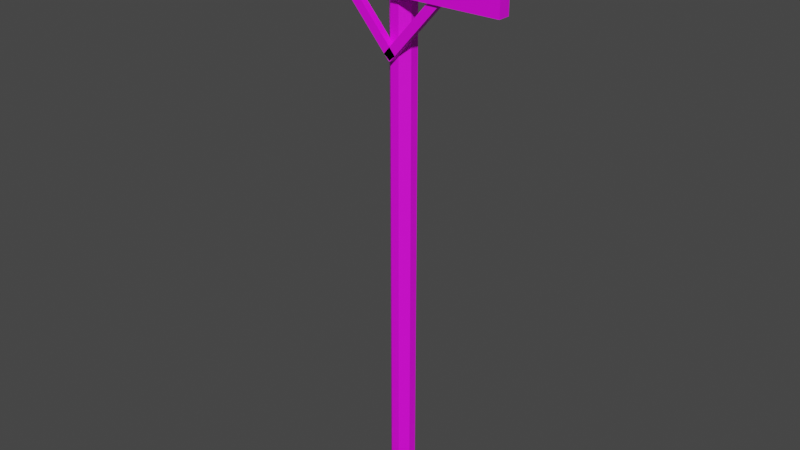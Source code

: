 # Source: Pilone_Electrique.blend  (saved by Blender 2.90.8; exported with 4.5.12 LTS)
import bpy
from mathutils import Matrix  # noqa: F401  (used for matrix-valued properties, if any)

bpy.ops.wm.read_factory_settings(use_empty=True)
scene = bpy.context.scene
scene.name = 'Scene'

# ---- collections
col_collection = bpy.data.collections.new('Collection'); scene.collection.children.link(col_collection)

# ---- images (referenced by path relative to the original .blend; pixels are not part of the script)
import os
ASSET_DIR = os.environ.get("B2B_ASSET_DIR", "")  # directory of the original .blend (textures are referenced by path, not embedded)
HERE = os.path.dirname(os.path.abspath(__file__))  # packed textures are extracted next to this script under _unpacked/

def load_image(name, relpath, width, height, colorspace="sRGB"):
    """Load a texture the original file referenced (path relative to the .blend, or extracted next to this script)."""
    p = next((c for c in (os.path.join(HERE, relpath), os.path.join(ASSET_DIR, relpath)) if relpath and os.path.exists(c)), "")
    if p:
        img = bpy.data.images.load(p, check_existing=True)
        img.name = name
    else:  # same state as the original file: an image datablock whose file is absent (Cycles renders it pink)
        img = bpy.data.images.new(name, width, height)
        img.source = "FILE"
        img.filepath = "//" + (relpath or name)
    img.colorspace_settings.name = colorspace
    return img
img_palette_sga_4x_png = load_image('Palette_SGA@4x.png', 'Palette_SGA@4x.png', 1024, 1024, 'sRGB')

# ---- materials (node trees are filled in below, after node groups)
mat_material_001 = bpy.data.materials.new('Material.001')
mat_material_001.use_transparent_shadow = False

# ---- material node trees
mat_material_001.use_nodes = True; mat_material_001.node_tree.nodes.clear()
_N = mat_material_001.node_tree.nodes; _L = mat_material_001.node_tree.links
n0 = _N.new('ShaderNodeBsdfPrincipled'); n0.name = 'Principled BSDF'; n0.location = (10, 300)
n0.distribution = 'GGX'
n0.subsurface_method = 'BURLEY'
n0.inputs[3].default_value = 1.45
n0.inputs[27].default_value = (0.0, 0.0, 0.0, 1.0)
n0.inputs[28].default_value = 1.0
n1 = _N.new('ShaderNodeOutputMaterial'); n1.name = 'Material Output'; n1.location = (300, 300)
n2 = _N.new('ShaderNodeTexImage'); n2.name = 'Image Texture'; n2.location = (-468, 194)
n2.image = img_palette_sga_4x_png
_L.new(n0.outputs[0], n1.inputs[0])
_L.new(n2.outputs[0], n0.inputs[0])
n1.is_active_output = True

# ---- world
world_world = bpy.data.worlds.new('World'); scene.world = world_world
world_world.use_nodes = True; world_world.node_tree.nodes.clear()
_N = world_world.node_tree.nodes; _L = world_world.node_tree.links
n0 = _N.new('ShaderNodeOutputWorld'); n0.name = 'World Output'; n0.location = (300, 300)
n1 = _N.new('ShaderNodeBackground'); n1.name = 'Background'; n1.location = (10, 300)
n1.inputs[0].default_value = (0.05088, 0.05088, 0.05088, 1.0)
_L.new(n1.outputs[0], n0.inputs[0])
n0.is_active_output = True
world_world.color = (0.05088, 0.05088, 0.05088)
world_world.use_sun_shadow = False
world_world.sun_shadow_jitter_overblur = 0.0

# ---- meshes
me_cube_002 = bpy.data.meshes.new('Cube.002')
me_cube_002.from_pydata([(-0.3647, -1.0, -1.0), (-1.0, -0.3647, -1.0), (-1.0, -0.3647, 47.47), (-0.3647, -1.0, 47.47), (-1.0, 0.3647, -1.0), (-0.3647, 1.0, -1.0), (-0.3647, 1.0, 47.47), (-1.0, 0.3647, 47.47), (1.0, -0.3647, -1.0), (0.3647, -1.0, -1.0), (0.3647, -1.0, 47.47), (1.0, -0.3647, 47.47), (0.3647, 1.0, -1.0), (1.0, 0.3647, -1.0), (1.0, 0.3647, 47.47), (0.3647, 1.0, 47.47), (-0.3647, -1.0, 5.058), (-0.3647, -1.0, 11.12), (-0.3647, -1.0, 17.17), (-0.3647, -1.0, 23.23), (-0.3647, -1.0, 29.29), (-0.3647, -1.0, 35.35), (-0.3647, -1.0, 41.41), (-1.0, -0.3647, 41.41), (-1.0, -0.3647, 35.35), (-1.0, -0.3647, 29.29), (-1.0, -0.3647, 23.23), (-1.0, -0.3647, 17.17), (-1.0, -0.3647, 11.12), (-1.0, -0.3647, 5.058), (-0.3647, 1.0, 41.41), (-0.3647, 1.0, 35.35), (-0.3647, 1.0, 29.29), (-0.3647, 1.0, 23.23), (-0.3647, 1.0, 17.17), (-0.3647, 1.0, 11.12), (-0.3647, 1.0, 5.058), (-1.0, 0.3647, 5.058), (-1.0, 0.3647, 11.12), (-1.0, 0.3647, 17.17), (-1.0, 0.3647, 23.23), (-1.0, 0.3647, 29.29), (-1.0, 0.3647, 35.35), (-1.0, 0.3647, 41.41), (1.0, 0.3647, 41.41), (1.0, 0.3647, 35.35), (1.0, 0.3647, 29.29), (1.0, 0.3647, 23.23), (1.0, 0.3647, 17.17), (1.0, 0.3647, 11.12), (1.0, 0.3647, 5.058), (0.3647, 1.0, 5.058), (0.3647, 1.0, 11.12), (0.3647, 1.0, 17.17), (0.3647, 1.0, 23.23), (0.3647, 1.0, 29.29), (0.3647, 1.0, 35.35), (0.3647, 1.0, 41.41), (0.3647, -1.0, 41.41), (0.3647, -1.0, 35.35), (0.3647, -1.0, 29.29), (0.3647, -1.0, 23.23), (0.3647, -1.0, 17.17), (0.3647, -1.0, 11.12), (0.3647, -1.0, 5.058), (1.0, -0.3647, 5.058), (1.0, -0.3647, 11.12), (1.0, -0.3647, 17.17), (1.0, -0.3647, 23.23), (1.0, -0.3647, 29.29), (1.0, -0.3647, 35.35), (1.0, -0.3647, 41.41), (-0.3647, -1.0, 38.38), (-1.0, -0.3647, 38.38), (-0.3647, 1.0, 38.38), (-1.0, 0.3647, 38.38), (1.0, 0.3647, 38.38), (0.3647, 1.0, 38.38), (0.3647, -1.0, 38.38), (1.0, -0.3647, 38.38)], [], [(58, 10, 3, 22), (44, 14, 11, 71), (14, 15, 6, 7, 2, 3, 10, 11), (23, 2, 7, 43), (30, 6, 15, 57), (22, 3, 2, 23), (36, 5, 4, 37), (50, 13, 12, 51), (64, 9, 8, 65), (4, 5, 12, 13, 8, 9, 0, 1), (10, 58, 71, 11), (78, 59, 70, 79), (59, 60, 69, 70), (60, 61, 68, 69), (61, 62, 67, 68), (62, 63, 66, 67), (63, 64, 65, 66), (14, 44, 57, 15), (76, 45, 56, 77), (45, 46, 55, 56), (46, 47, 54, 55), (47, 48, 53, 54), (48, 49, 52, 53), (49, 50, 51, 52), (6, 30, 43, 7), (74, 31, 42, 75), (31, 32, 41, 42), (32, 33, 40, 41), (33, 34, 39, 40), (34, 35, 38, 39), (35, 36, 37, 38), (0, 16, 29, 1), (16, 17, 28, 29), (17, 18, 27, 28), (18, 19, 26, 27), (19, 20, 25, 26), (20, 21, 24, 25), (72, 22, 23, 73), (5, 36, 51, 12), (36, 35, 52, 51), (35, 34, 53, 52), (34, 33, 54, 53), (33, 32, 55, 54), (32, 31, 56, 55), (74, 30, 57, 77), (1, 29, 37, 4), (29, 28, 38, 37), (28, 27, 39, 38), (27, 26, 40, 39), (26, 25, 41, 40), (25, 24, 42, 41), (73, 23, 43, 75), (13, 50, 65, 8), (50, 49, 66, 65), (49, 48, 67, 66), (48, 47, 68, 67), (47, 46, 69, 68), (46, 45, 70, 69), (76, 44, 71, 79), (9, 64, 16, 0), (64, 63, 17, 16), (63, 62, 18, 17), (62, 61, 19, 18), (61, 60, 20, 19), (60, 59, 21, 20), (78, 58, 22, 72), (59, 78, 72, 21), (45, 76, 79, 70), (24, 73, 75, 42), (31, 74, 77, 56), (21, 72, 73, 24), (30, 74, 75, 43), (44, 76, 77, 57), (58, 78, 79, 71)])
_uv = me_cube_002.uv_layers.new(name='UVMap')
_uv.uv.foreach_set('vector', [0.4269, 0.9465, 0.4269, 0.9587, 0.4242, 0.9587, 0.4242, 0.9465, 0.4293, 0.9465, 0.4293, 0.9587, 0.4293, 0.9587, 0.4293, 0.9465, 0.5881, 0.6706, 0.5857, 0.6706, 0.583, 0.6706, 0.5806, 0.6706, 0.5806, 0.6706, 0.583, 0.6706, 0.5857, 0.6706, 0.5881, 0.6706, 0.4219, 0.9465, 0.4219, 0.9587, 0.4219, 0.9587, 0.4219, 0.9465, 0.4242, 0.9465, 0.4242, 0.9587, 0.4269, 0.9587, 0.4269, 0.9465, 0.4242, 0.9465, 0.4242, 0.9587, 0.4219, 0.9587, 0.4219, 0.9465, 0.4242, 0.8729, 0.4242, 0.8606, 0.4219, 0.8606, 0.4219, 0.8729, 0.4293, 0.8729, 0.4293, 0.8606, 0.4269, 0.8606, 0.4269, 0.8729, 0.4269, 0.8729, 0.4269, 0.8606, 0.4293, 0.8606, 0.4293, 0.8729, 0.4219, 0.8606, 0.4242, 0.8606, 0.4269, 0.8606, 0.4293, 0.8606, 0.4293, 0.8606, 0.4269, 0.8606, 0.4242, 0.8606, 0.4219, 0.8606, 0.4269, 0.9587, 0.4269, 0.9465, 0.4293, 0.9465, 0.4293, 0.9587, 0.4269, 0.9403, 0.4269, 0.9342, 0.4293, 0.9342, 0.4293, 0.9403, 0.4269, 0.9342, 0.4269, 0.9219, 0.4293, 0.9219, 0.4293, 0.9342, 0.4269, 0.9219, 0.4269, 0.9097, 0.4293, 0.9097, 0.4293, 0.9219, 0.3922, 0.9685, 0.3922, 0.9562, 0.3946, 0.9562, 0.3946, 0.9685, 0.3922, 0.9562, 0.3922, 0.9439, 0.3946, 0.9439, 0.3946, 0.9562, 0.4269, 0.8851, 0.4269, 0.8729, 0.4293, 0.8729, 0.4293, 0.8851, 0.4293, 0.9587, 0.4293, 0.9465, 0.4269, 0.9465, 0.4269, 0.9587, 0.4293, 0.9403, 0.4293, 0.9342, 0.4269, 0.9342, 0.4269, 0.9403, 0.4293, 0.9342, 0.4293, 0.9219, 0.4269, 0.9219, 0.4269, 0.9342, 0.4293, 0.9219, 0.4293, 0.9097, 0.4269, 0.9097, 0.4269, 0.9219, 0.3946, 0.9685, 0.3946, 0.9562, 0.3922, 0.9562, 0.3922, 0.9685, 0.3946, 0.9562, 0.3946, 0.9439, 0.3922, 0.9439, 0.3922, 0.9562, 0.4293, 0.8851, 0.4293, 0.8729, 0.4269, 0.8729, 0.4269, 0.8851, 0.4242, 0.9587, 0.4242, 0.9465, 0.4219, 0.9465, 0.4219, 0.9587, 0.4242, 0.9403, 0.4242, 0.9342, 0.4219, 0.9342, 0.4219, 0.9403, 0.4242, 0.9342, 0.4242, 0.9219, 0.4219, 0.9219, 0.4219, 0.9342, 0.4242, 0.9219, 0.4242, 0.9097, 0.4219, 0.9097, 0.4219, 0.9219, 0.3895, 0.9685, 0.3895, 0.9562, 0.3871, 0.9562, 0.3871, 0.9685, 0.3895, 0.9562, 0.3895, 0.9439, 0.3871, 0.9439, 0.3871, 0.9562, 0.4242, 0.8851, 0.4242, 0.8729, 0.4219, 0.8729, 0.4219, 0.8851, 0.4242, 0.8606, 0.4242, 0.8729, 0.4219, 0.8729, 0.4219, 0.8606, 0.4242, 0.8729, 0.4242, 0.8851, 0.4219, 0.8851, 0.4219, 0.8729, 0.3895, 0.9439, 0.3895, 0.9562, 0.3871, 0.9562, 0.3871, 0.9439, 0.3895, 0.9562, 0.3895, 0.9685, 0.3871, 0.9685, 0.3871, 0.9562, 0.4242, 0.9097, 0.4242, 0.9219, 0.4219, 0.9219, 0.4219, 0.9097, 0.4242, 0.9219, 0.4242, 0.9342, 0.4219, 0.9342, 0.4219, 0.9219, 0.4193, 0.808, 0.4193, 0.8142, 0.4169, 0.8142, 0.4169, 0.808, 0.4242, 0.8606, 0.4242, 0.8729, 0.4269, 0.8729, 0.4269, 0.8606, 0.4242, 0.8729, 0.4242, 0.8851, 0.4269, 0.8851, 0.4269, 0.8729, 0.3895, 0.9439, 0.3895, 0.9562, 0.3922, 0.9562, 0.3922, 0.9439, 0.3895, 0.9562, 0.3895, 0.9685, 0.3922, 0.9685, 0.3922, 0.9562, 0.4242, 0.9097, 0.4242, 0.9219, 0.4269, 0.9219, 0.4269, 0.9097, 0.4242, 0.9219, 0.4242, 0.9342, 0.4269, 0.9342, 0.4269, 0.9219, 0.4193, 0.808, 0.4193, 0.8142, 0.422, 0.8142, 0.422, 0.808, 0.4219, 0.8606, 0.4219, 0.8729, 0.4219, 0.8729, 0.4219, 0.8606, 0.4219, 0.8729, 0.4219, 0.8851, 0.4219, 0.8851, 0.4219, 0.8729, 0.3871, 0.9439, 0.3871, 0.9562, 0.3871, 0.9562, 0.3871, 0.9439, 0.3871, 0.9562, 0.3871, 0.9685, 0.3871, 0.9685, 0.3871, 0.9562, 0.4219, 0.9097, 0.4219, 0.9219, 0.4219, 0.9219, 0.4219, 0.9097, 0.4219, 0.9219, 0.4219, 0.9342, 0.4219, 0.9342, 0.4219, 0.9219, 0.4169, 0.808, 0.4169, 0.8142, 0.4169, 0.8142, 0.4169, 0.808, 0.4293, 0.8606, 0.4293, 0.8729, 0.4293, 0.8729, 0.4293, 0.8606, 0.4293, 0.8729, 0.4293, 0.8851, 0.4293, 0.8851, 0.4293, 0.8729, 0.3946, 0.9439, 0.3946, 0.9562, 0.3946, 0.9562, 0.3946, 0.9439, 0.3946, 0.9562, 0.3946, 0.9685, 0.3946, 0.9685, 0.3946, 0.9562, 0.4293, 0.9097, 0.4293, 0.9219, 0.4293, 0.9219, 0.4293, 0.9097, 0.4293, 0.9219, 0.4293, 0.9342, 0.4293, 0.9342, 0.4293, 0.9219, 0.4244, 0.808, 0.4244, 0.8142, 0.4244, 0.8142, 0.4244, 0.808, 0.4269, 0.8606, 0.4269, 0.8729, 0.4242, 0.8729, 0.4242, 0.8606, 0.4269, 0.8729, 0.4269, 0.8851, 0.4242, 0.8851, 0.4242, 0.8729, 0.3922, 0.9439, 0.3922, 0.9562, 0.3895, 0.9562, 0.3895, 0.9439, 0.3922, 0.9562, 0.3922, 0.9685, 0.3895, 0.9685, 0.3895, 0.9562, 0.4269, 0.9097, 0.4269, 0.9219, 0.4242, 0.9219, 0.4242, 0.9097, 0.4269, 0.9219, 0.4269, 0.9342, 0.4242, 0.9342, 0.4242, 0.9219, 0.422, 0.808, 0.422, 0.8142, 0.4193, 0.8142, 0.4193, 0.808, 0.4269, 0.9342, 0.4269, 0.9403, 0.4242, 0.9403, 0.4242, 0.9342, 0.4293, 0.9342, 0.4293, 0.9403, 0.4293, 0.9403, 0.4293, 0.9342, 0.4219, 0.9342, 0.4219, 0.9403, 0.4219, 0.9403, 0.4219, 0.9342, 0.4242, 0.9342, 0.4242, 0.9403, 0.4269, 0.9403, 0.4269, 0.9342, 0.4242, 0.9342, 0.4242, 0.9403, 0.4219, 0.9403, 0.4219, 0.9342, 0.4193, 0.8142, 0.4193, 0.808, 0.4169, 0.808, 0.4169, 0.8142, 0.4244, 0.8142, 0.4244, 0.808, 0.422, 0.808, 0.422, 0.8142, 0.422, 0.8142, 0.422, 0.808, 0.4244, 0.808, 0.4244, 0.8142])
me_cube_002.materials.append(mat_material_001)
me_cube_002.use_remesh_fix_poles = True
me_cube_002.use_remesh_preserve_attributes = False
me_cube_002.use_mirror_vertex_groups = False
me_cube_002.update()
me_cube_004 = bpy.data.meshes.new('Cube.004')
me_cube_004.from_pydata([(-1.0, -1.0, -1.0), (-1.0, -1.0, 1.0), (-1.0, 1.0, -1.0), (-1.0, 1.0, 1.0), (1.0, -1.0, -1.0), (1.0, -1.0, 1.0), (1.0, 1.0, -1.0), (1.0, 1.0, 1.0), (0.7143, 1.0, -1.0), (0.4286, 1.0, -1.0), (0.1429, 1.0, -1.0), (-0.1429, 1.0, -1.0), (-0.4286, 1.0, -1.0), (-0.7143, 1.0, -1.0), (-0.7143, 1.0, 1.0), (-0.4286, 1.0, 1.0), (-0.1429, 1.0, 1.0), (0.1429, 1.0, 1.0), (0.4286, 1.0, 1.0), (0.7143, 1.0, 1.0), (-0.7143, -1.0, -1.0), (-0.4286, -1.0, -1.0), (-0.1429, -1.0, -1.0), (0.1429, -1.0, -1.0), (0.4286, -1.0, -1.0), (0.7143, -1.0, -1.0), (0.7143, -1.0, 1.0), (0.4286, -1.0, 1.0), (0.1429, -1.0, 1.0), (-0.1429, -1.0, 1.0), (-0.4286, -1.0, 1.0), (-0.7143, -1.0, 1.0)], [], [(0, 1, 3, 2), (8, 19, 7, 6), (6, 7, 5, 4), (20, 31, 1, 0), (8, 6, 4, 25), (14, 3, 1, 31), (7, 19, 26, 5), (19, 18, 27, 26), (18, 17, 28, 27), (17, 16, 29, 28), (16, 15, 30, 29), (15, 14, 31, 30), (2, 13, 20, 0), (13, 12, 21, 20), (12, 11, 22, 21), (11, 10, 23, 22), (10, 9, 24, 23), (9, 8, 25, 24), (4, 5, 26, 25), (25, 26, 27, 24), (24, 27, 28, 23), (23, 28, 29, 22), (22, 29, 30, 21), (21, 30, 31, 20), (2, 3, 14, 13), (13, 14, 15, 12), (12, 15, 16, 11), (11, 16, 17, 10), (10, 17, 18, 9), (9, 18, 19, 8)])
_uv = me_cube_004.uv_layers.new(name='UVMap')
_uv.uv.foreach_set('vector', [0.3909, 0.9463, 0.3909, 0.9497, 0.3909, 0.9497, 0.3909, 0.9463, 0.4504, 0.9463, 0.4504, 0.9497, 0.4603, 0.9497, 0.4603, 0.9463, 0.4603, 0.9463, 0.4603, 0.9497, 0.4603, 0.9497, 0.4603, 0.9463, 0.3958, 0.814, 0.3958, 0.8174, 0.3859, 0.8174, 0.3859, 0.814, 0.4454, 0.814, 0.4553, 0.814, 0.4553, 0.814, 0.4454, 0.814, 0.5595, 0.644, 0.5496, 0.644, 0.5496, 0.644, 0.5595, 0.644, 0.619, 0.644, 0.6091, 0.644, 0.6091, 0.644, 0.619, 0.644, 0.6091, 0.644, 0.5992, 0.644, 0.5992, 0.644, 0.6091, 0.644, 0.5992, 0.644, 0.5893, 0.644, 0.5893, 0.644, 0.5992, 0.644, 0.5893, 0.644, 0.5794, 0.644, 0.5794, 0.644, 0.5893, 0.644, 0.5794, 0.644, 0.5695, 0.644, 0.5695, 0.644, 0.5794, 0.644, 0.5695, 0.644, 0.5595, 0.644, 0.5595, 0.644, 0.5695, 0.644, 0.3859, 0.814, 0.3958, 0.814, 0.3958, 0.814, 0.3859, 0.814, 0.3958, 0.814, 0.4058, 0.814, 0.4058, 0.814, 0.3958, 0.814, 0.4058, 0.814, 0.4157, 0.814, 0.4157, 0.814, 0.4058, 0.814, 0.4157, 0.814, 0.4256, 0.814, 0.4256, 0.814, 0.4157, 0.814, 0.4256, 0.814, 0.4355, 0.814, 0.4355, 0.814, 0.4256, 0.814, 0.4355, 0.814, 0.4454, 0.814, 0.4454, 0.814, 0.4355, 0.814, 0.4553, 0.814, 0.4553, 0.8174, 0.4454, 0.8174, 0.4454, 0.814, 0.4454, 0.814, 0.4454, 0.8174, 0.4355, 0.8174, 0.4355, 0.814, 0.4355, 0.814, 0.4355, 0.8174, 0.4256, 0.8174, 0.4256, 0.814, 0.4256, 0.814, 0.4256, 0.8174, 0.4157, 0.8174, 0.4157, 0.814, 0.4157, 0.814, 0.4157, 0.8174, 0.4058, 0.8174, 0.4058, 0.814, 0.4058, 0.814, 0.4058, 0.8174, 0.3958, 0.8174, 0.3958, 0.814, 0.3909, 0.9463, 0.3909, 0.9497, 0.4008, 0.9497, 0.4008, 0.9463, 0.4008, 0.9463, 0.4008, 0.9497, 0.4107, 0.9497, 0.4107, 0.9463, 0.4107, 0.9463, 0.4107, 0.9497, 0.4206, 0.9497, 0.4206, 0.9463, 0.4206, 0.9463, 0.4206, 0.9497, 0.4305, 0.9497, 0.4305, 0.9463, 0.4305, 0.9463, 0.4305, 0.9497, 0.4405, 0.9497, 0.4405, 0.9463, 0.4405, 0.9463, 0.4405, 0.9497, 0.4504, 0.9497, 0.4504, 0.9463])
me_cube_004.materials.append(mat_material_001)
me_cube_004.use_remesh_fix_poles = True
me_cube_004.use_remesh_preserve_attributes = False
me_cube_004.use_mirror_vertex_groups = False
me_cube_004.update()
me_cube_005 = bpy.data.meshes.new('Cube.005')
me_cube_005.from_pydata([(-1.0, -1.0, -1.0), (-1.0, -1.0, 1.0), (-1.0, 1.0, -1.0), (-1.0, 1.0, 1.0), (1.0, -1.0, -1.0), (1.0, -1.0, 1.0), (1.0, 1.0, -1.0), (1.0, 1.0, 1.0), (0.6667, 1.0, -1.0), (0.3333, 1.0, -1.0), (-2.98e-08, 1.0, -1.0), (-0.3333, 1.0, -1.0), (-0.6667, 1.0, -1.0), (-0.6667, 1.0, 1.0), (-0.3333, 1.0, 1.0), (2.98e-08, 1.0, 1.0), (0.3333, 1.0, 1.0), (0.6667, 1.0, 1.0), (-0.6667, -1.0, -1.0), (-0.3333, -1.0, -1.0), (2.98e-08, -1.0, -1.0), (0.3333, -1.0, -1.0), (0.6667, -1.0, -1.0), (0.6667, -1.0, 1.0), (0.3333, -1.0, 1.0), (-2.98e-08, -1.0, 1.0), (-0.3333, -1.0, 1.0), (-0.6667, -1.0, 1.0), (-1.018, -1.0, -0.79), (-0.8229, -1.0, -1.027), (-1.018, 1.0, -0.79), (-0.8229, 1.0, -1.027), (-0.7818, -1.0, 19.39), (-0.5863, -1.0, 19.15), (-0.7818, 1.0, 19.39), (-0.5863, 1.0, 19.15), (-0.8212, 1.0, 16.02), (-0.8606, 1.0, 12.66), (-0.9001, 1.0, 9.299), (-0.9395, 1.0, 5.936), (-0.9789, 1.0, 2.573), (-0.7835, 1.0, 2.336), (-0.744, 1.0, 5.699), (-0.7046, 1.0, 9.062), (-0.6652, 1.0, 12.43), (-0.6257, 1.0, 15.79), (-0.9789, -1.0, 2.573), (-0.9395, -1.0, 5.936), (-0.9001, -1.0, 9.299), (-0.8606, -1.0, 12.66), (-0.8212, -1.0, 16.02), (-0.6257, -1.0, 15.79), (-0.6652, -1.0, 12.43), (-0.7046, -1.0, 9.062), (-0.744, -1.0, 5.699), (-0.7835, -1.0, 2.336)], [], [(0, 1, 3, 2), (8, 17, 7, 6), (6, 7, 5, 4), (18, 27, 1, 0), (8, 6, 4, 22), (13, 3, 1, 27), (7, 17, 23, 5), (17, 16, 24, 23), (16, 15, 25, 24), (15, 14, 26, 25), (14, 13, 27, 26), (2, 12, 18, 0), (12, 11, 19, 18), (11, 10, 20, 19), (10, 9, 21, 20), (9, 8, 22, 21), (4, 5, 23, 22), (22, 23, 24, 21), (21, 24, 25, 20), (20, 25, 26, 19), (19, 26, 27, 18), (2, 3, 13, 12), (12, 13, 14, 11), (11, 14, 15, 10), (10, 15, 16, 9), (9, 16, 17, 8), (28, 30, 31, 29), (36, 34, 35, 45), (34, 32, 33, 35), (46, 28, 29, 55), (36, 50, 32, 34), (41, 55, 29, 31), (35, 33, 51, 45), (45, 51, 52, 44), (44, 52, 53, 43), (43, 53, 54, 42), (42, 54, 55, 41), (30, 28, 46, 40), (40, 46, 47, 39), (39, 47, 48, 38), (38, 48, 49, 37), (37, 49, 50, 36), (32, 50, 51, 33), (50, 49, 52, 51), (49, 48, 53, 52), (48, 47, 54, 53), (47, 46, 55, 54), (30, 40, 41, 31), (40, 39, 42, 41), (39, 38, 43, 42), (38, 37, 44, 43), (37, 36, 45, 44)])
_uv = me_cube_005.uv_layers.new(name='UVMap')
_uv.uv.foreach_set('vector', [0.4258, 0.9365, 0.4237, 0.9375, 0.4237, 0.9375, 0.4258, 0.9365, 0.4412, 0.946, 0.4391, 0.9469, 0.4422, 0.9488, 0.4443, 0.9478, 0.4443, 0.9478, 0.4422, 0.9488, 0.4422, 0.9488, 0.4443, 0.9478, 0.4239, 0.8061, 0.4219, 0.8071, 0.4188, 0.8052, 0.4208, 0.8043, 0.4362, 0.8137, 0.4393, 0.8156, 0.4393, 0.8156, 0.4362, 0.8137, 0.4268, 0.9394, 0.4237, 0.9375, 0.4237, 0.9375, 0.4268, 0.9394, 0.4422, 0.9488, 0.4391, 0.9469, 0.4391, 0.9469, 0.4422, 0.9488, 0.4391, 0.9469, 0.436, 0.9451, 0.436, 0.9451, 0.4391, 0.9469, 0.436, 0.9451, 0.433, 0.9432, 0.433, 0.9432, 0.436, 0.9451, 0.433, 0.9432, 0.4299, 0.9413, 0.4299, 0.9413, 0.433, 0.9432, 0.4299, 0.9413, 0.4268, 0.9394, 0.4268, 0.9394, 0.4299, 0.9413, 0.4208, 0.8043, 0.4239, 0.8061, 0.4239, 0.8061, 0.4208, 0.8043, 0.4239, 0.8061, 0.427, 0.808, 0.427, 0.808, 0.4239, 0.8061, 0.427, 0.808, 0.4301, 0.8099, 0.4301, 0.8099, 0.427, 0.808, 0.4301, 0.8099, 0.4331, 0.8118, 0.4331, 0.8118, 0.4301, 0.8099, 0.4331, 0.8118, 0.4362, 0.8137, 0.4362, 0.8137, 0.4331, 0.8118, 0.4393, 0.8156, 0.4372, 0.8165, 0.4342, 0.8147, 0.4362, 0.8137, 0.4362, 0.8137, 0.4342, 0.8147, 0.4311, 0.8128, 0.4331, 0.8118, 0.4331, 0.8118, 0.4311, 0.8128, 0.428, 0.8109, 0.4301, 0.8099, 0.4301, 0.8099, 0.428, 0.8109, 0.4249, 0.809, 0.427, 0.808, 0.427, 0.808, 0.4249, 0.809, 0.4219, 0.8071, 0.4239, 0.8061, 0.4258, 0.9365, 0.4237, 0.9375, 0.4268, 0.9394, 0.4289, 0.9384, 0.4289, 0.9384, 0.4268, 0.9394, 0.4299, 0.9413, 0.4319, 0.9403, 0.4319, 0.9403, 0.4299, 0.9413, 0.433, 0.9432, 0.435, 0.9422, 0.435, 0.9422, 0.433, 0.9432, 0.436, 0.9451, 0.4381, 0.9441, 0.4381, 0.9441, 0.436, 0.9451, 0.4391, 0.9469, 0.4412, 0.946, 0.4254, 0.9365, 0.4254, 0.9365, 0.4274, 0.9375, 0.4274, 0.9375, 0.41, 0.946, 0.4069, 0.9478, 0.409, 0.9488, 0.4121, 0.9469, 0.4069, 0.9478, 0.4069, 0.9478, 0.409, 0.9488, 0.409, 0.9488, 0.4174, 0.8061, 0.4204, 0.8043, 0.4225, 0.8052, 0.4194, 0.8071, 0.41, 0.946, 0.41, 0.946, 0.4069, 0.9478, 0.4069, 0.9478, 0.4244, 0.9394, 0.4244, 0.9394, 0.4274, 0.9375, 0.4274, 0.9375, 0.409, 0.9488, 0.409, 0.9488, 0.4121, 0.9469, 0.4121, 0.9469, 0.4121, 0.9469, 0.4121, 0.9469, 0.4151, 0.9451, 0.4151, 0.9451, 0.4151, 0.9451, 0.4151, 0.9451, 0.4182, 0.9432, 0.4182, 0.9432, 0.4182, 0.9432, 0.4182, 0.9432, 0.4213, 0.9413, 0.4213, 0.9413, 0.4213, 0.9413, 0.4213, 0.9413, 0.4244, 0.9394, 0.4244, 0.9394, 0.4204, 0.8043, 0.4204, 0.8043, 0.4174, 0.8061, 0.4174, 0.8061, 0.4174, 0.8061, 0.4174, 0.8061, 0.4143, 0.808, 0.4143, 0.808, 0.4143, 0.808, 0.4143, 0.808, 0.4112, 0.8099, 0.4112, 0.8099, 0.4112, 0.8099, 0.4112, 0.8099, 0.4081, 0.8118, 0.4081, 0.8118, 0.4081, 0.8118, 0.4081, 0.8118, 0.405, 0.8137, 0.405, 0.8137, 0.402, 0.8156, 0.405, 0.8137, 0.4071, 0.8147, 0.404, 0.8165, 0.405, 0.8137, 0.4081, 0.8118, 0.4102, 0.8128, 0.4071, 0.8147, 0.4081, 0.8118, 0.4112, 0.8099, 0.4132, 0.8109, 0.4102, 0.8128, 0.4112, 0.8099, 0.4143, 0.808, 0.4163, 0.809, 0.4132, 0.8109, 0.4143, 0.808, 0.4174, 0.8061, 0.4194, 0.8071, 0.4163, 0.809, 0.4254, 0.9365, 0.4223, 0.9384, 0.4244, 0.9394, 0.4274, 0.9375, 0.4223, 0.9384, 0.4192, 0.9403, 0.4213, 0.9413, 0.4244, 0.9394, 0.4192, 0.9403, 0.4162, 0.9422, 0.4182, 0.9432, 0.4213, 0.9413, 0.4162, 0.9422, 0.4131, 0.9441, 0.4151, 0.9451, 0.4182, 0.9432, 0.4131, 0.9441, 0.41, 0.946, 0.4121, 0.9469, 0.4151, 0.9451])
me_cube_005.materials.append(mat_material_001)
me_cube_005.use_remesh_fix_poles = True
me_cube_005.use_remesh_preserve_attributes = False
me_cube_005.use_mirror_vertex_groups = False
me_cube_005.update()

# ---- objects
ob_cube = bpy.data.objects.new('Cube', me_cube_002)
ob_cube_001 = bpy.data.objects.new('Cube.001', me_cube_004)
ob_cube_002 = bpy.data.objects.new('Cube.002', me_cube_005)

# ---- transforms, parenting, visibility, modifiers, constraints
ob_cube.location = (0.0, 0.0, 0.0)
ob_cube.scale = (0.143, 0.143, 0.143)
ob_cube.lineart.crease_threshold = 0.0
ob_cube_001.location = (0.0, -0.1834, 6.03)
ob_cube_001.scale = (1.331, -0.07343, 0.1196)
ob_cube_001.lineart.crease_threshold = 0.0
ob_cube_002.location = (0.3225, -0.1834, 5.655)
ob_cube_002.rotation_euler = (0.0, -0.8447, 0.0)
ob_cube_002.scale = (0.5337, -0.03925, 0.05253)
ob_cube_002.lineart.crease_threshold = 0.0

# ---- collection membership
col_collection.objects.link(ob_cube)
col_collection.objects.link(ob_cube_001)
col_collection.objects.link(ob_cube_002)

# ---- scene / render settings (as saved in the file)
scene.frame_start = 1; scene.frame_end = 250; scene.frame_set(1)
scene.render.engine = 'BLENDER_EEVEE_NEXT'
scene.cycles.use_denoising = False
scene.cycles.samples = 128
scene.cycles.sampling_pattern = 'TABULATED_SOBOL'
scene.cycles.use_adaptive_sampling = False
scene.cycles.use_light_tree = False
scene.view_settings.view_transform = 'Filmic'
bpy.context.view_layer.update()

# ---- added for rendering (the .blend has no active camera and no usable light): camera, sun
cam_auto = bpy.data.cameras.new('AutoCamera')
cam_auto.lens = 50.0
cam_auto.sensor_width = 36.0
cam_auto.clip_end = 1000.0
ob_auto_camera = bpy.data.objects.new('AutoCamera', cam_auto)
scene.collection.objects.link(ob_auto_camera)
ob_auto_camera.location = (6.87918, -8.31196, 8.82561)
ob_auto_camera.rotation_euler = (1.09748, -7.21219e-08, 0.694738)
scene.camera = ob_auto_camera
light_auto_sun = bpy.data.lights.new('AutoSun', 'SUN')
light_auto_sun.energy = 3.0
light_auto_sun.angle = 0.0523599
ob_auto_sun = bpy.data.objects.new('AutoSun', light_auto_sun)
scene.collection.objects.link(ob_auto_sun)
ob_auto_sun.rotation_euler = (0.872665, 0.174533, 0.523599)
bpy.context.view_layer.update()
